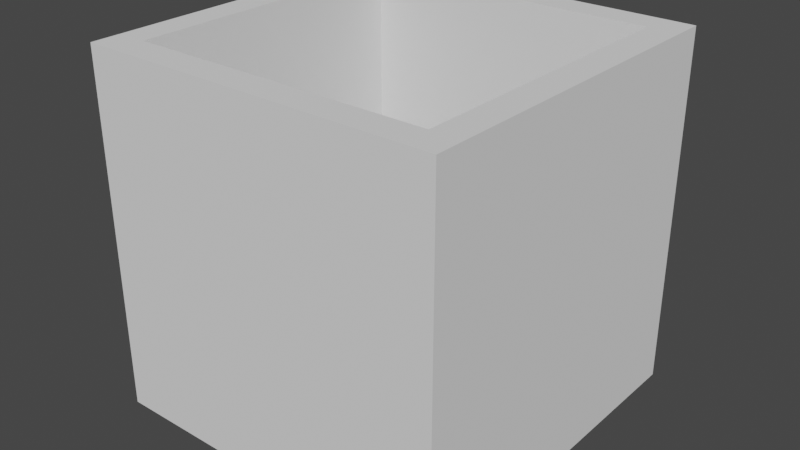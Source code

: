 # Source: Cubo_Calculo_Densidade.blend  (saved by Blender 2.92.15; exported with 4.5.12 LTS)
import bpy
from mathutils import Matrix  # noqa: F401  (used for matrix-valued properties, if any)

bpy.ops.wm.read_factory_settings(use_empty=True)
scene = bpy.context.scene
scene.name = 'Scene'

# ---- collections
col_collection = bpy.data.collections.new('Collection'); scene.collection.children.link(col_collection)

# ---- world
world_world = bpy.data.worlds.new('World'); scene.world = world_world
world_world.use_nodes = True; world_world.node_tree.nodes.clear()
_N = world_world.node_tree.nodes; _L = world_world.node_tree.links
n0 = _N.new('ShaderNodeOutputWorld'); n0.name = 'World Output'; n0.location = (300, 300)
n1 = _N.new('ShaderNodeBackground'); n1.name = 'Background'; n1.location = (10, 300)
n1.inputs[0].default_value = (0.05088, 0.05088, 0.05088, 1.0)
_L.new(n1.outputs[0], n0.inputs[0])
n0.is_active_output = True
world_world.color = (0.05088, 0.05088, 0.05088)
world_world.use_sun_shadow = False
world_world.sun_shadow_jitter_overblur = 0.0

# ---- meshes
me_cube_001 = bpy.data.meshes.new('Cube.001')
me_cube_001.from_pydata([(20.0, 20.0, 20.0), (20.0, 20.0, 240.0), (20.0, 220.0, 20.0), (20.0, 220.0, 240.0), (220.0, 20.0, 20.0), (220.0, 20.0, 240.0), (220.0, 220.0, 20.0), (220.0, 220.0, 240.0), (3.052e-05, 3.052e-05, -2.274e-13), (3.052e-05, 3.052e-05, 240.0), (3.052e-05, 240.0, -2.274e-13), (3.052e-05, 240.0, 240.0), (240.0, 3.052e-05, -2.274e-13), (240.0, 3.052e-05, 240.0), (240.0, 240.0, -2.274e-13), (240.0, 240.0, 240.0)], [], [(10, 14, 12, 8), (4, 6, 2, 0), (13, 9, 8, 12), (5, 4, 0, 1), (10, 8, 9, 11), (3, 1, 0, 2), (3, 2, 6, 7), (5, 1, 9, 13, 15, 7), (7, 6, 4, 5), (3, 7, 15, 11, 9, 1), (15, 14, 10, 11), (12, 14, 15, 13)])
_uv = me_cube_001.uv_layers.new(name='UVMap')
_uv.uv.foreach_set('vector', [0.0, 0.0, 0.0, 0.0, 0.0, 0.0, 0.0, 0.0, 0.0, 0.0, 0.0, 0.0, 0.0, 0.0, 0.0, 0.0, 0.0, 0.0, 0.0, 0.0, 0.0, 0.0, 0.0, 0.0, 0.0, 0.0, 0.0, 0.0, 0.0, 0.0, 0.0, 0.0, 0.0, 0.0, 0.0, 0.0, 0.0, 0.0, 0.0, 0.0, 0.0, 0.0, 0.0, 0.0, 0.0, 0.0, 0.0, 0.0, 0.0, 0.0, 0.0, 0.0, 0.0, 0.0, 0.0, 0.0, 0.0, 0.0, 0.0, 0.0, 0.0, 0.0, 0.0, 0.0, 0.0, 0.0, 0.0, 0.0, 0.0, 0.0, 0.0, 0.0, 0.0, 0.0, 0.0, 0.0, 0.0, 0.0, 0.0, 0.0, 0.0, 0.0, 0.0, 0.0, 0.0, 0.0, 0.0, 0.0, 0.0, 0.0, 0.0, 0.0, 0.0, 0.0, 0.0, 0.0, 0.0, 0.0, 0.0, 0.0, 0.0, 0.0, 0.0, 0.0])
me_cube_001.use_remesh_fix_poles = True
me_cube_001.use_remesh_preserve_attributes = False
me_cube_001.use_mirror_vertex_groups = False
me_cube_001.update()

# ---- objects
ob_cube = bpy.data.objects.new('Cube', me_cube_001)

# ---- transforms, parenting, visibility, modifiers, constraints
ob_cube.location = (0.0, 0.0, 9.537e-09)
ob_cube.scale = (0.005, 0.005, 0.005)
ob_cube.lineart.crease_threshold = 0.0

# ---- collection membership
col_collection.objects.link(ob_cube)

# ---- scene / render settings (as saved in the file)
scene.frame_start = 1; scene.frame_end = 250; scene.frame_set(0)
scene.render.engine = 'BLENDER_EEVEE_NEXT'
scene.cycles.use_denoising = False
scene.cycles.samples = 128
scene.cycles.sampling_pattern = 'TABULATED_SOBOL'
scene.cycles.use_adaptive_sampling = False
scene.cycles.use_light_tree = False
scene.view_settings.view_transform = 'Filmic'
scene.unit_settings.scale_length = 0.01
bpy.context.view_layer.update()

# ---- added for rendering (the .blend has no active camera and no usable light): camera, sun
cam_auto = bpy.data.cameras.new('AutoCamera')
cam_auto.lens = 50.0
cam_auto.sensor_width = 36.0
cam_auto.clip_end = 1000.0
ob_auto_camera = bpy.data.objects.new('AutoCamera', cam_auto)
scene.collection.objects.link(ob_auto_camera)
ob_auto_camera.location = (2.52304, -1.70765, 2.13844)
ob_auto_camera.rotation_euler = (1.09748, -7.21219e-08, 0.694738)
scene.camera = ob_auto_camera
light_auto_sun = bpy.data.lights.new('AutoSun', 'SUN')
light_auto_sun.energy = 3.0
light_auto_sun.angle = 0.0523599
ob_auto_sun = bpy.data.objects.new('AutoSun', light_auto_sun)
scene.collection.objects.link(ob_auto_sun)
ob_auto_sun.rotation_euler = (0.872665, 0.174533, 0.523599)
bpy.context.view_layer.update()
